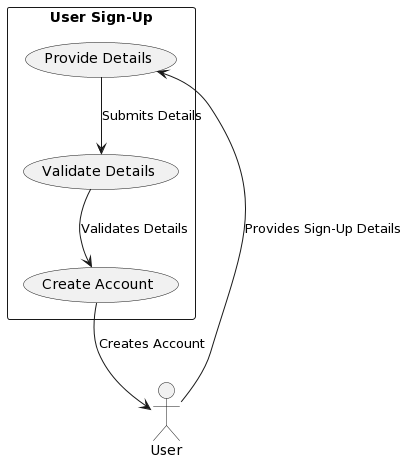

The diagram above was rendered by PlantUML. Its source (embedded in the PNG):
@startuml
actor User as U
rectangle "User Sign-Up" {
  usecase (Provide Details) as UC1
  usecase (Validate Details) as UC2
  usecase (Create Account) as UC3
}

U --> UC1 : Provides Sign-Up Details
UC1 --> UC2 : Submits Details
UC2 --> UC3 : Validates Details
UC3 --> U : Creates Account
@enduml